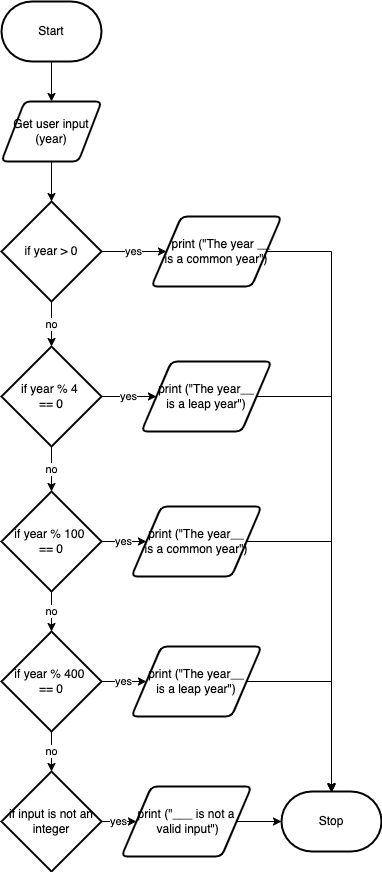

The diagram above was exported from draw.io. Its source (the exported page's mxGraphModel, read from the mxfile embedded in the PNG):
<mxGraphModel dx="496" dy="231" grid="1" gridSize="10" guides="1" tooltips="1" connect="1" arrows="1" fold="1" page="1" pageScale="1" pageWidth="827" pageHeight="1169" math="0" shadow="0">
  <root>
    <mxCell id="0" />
    <mxCell id="1" parent="0" />
    <mxCell id="4" style="edgeStyle=none;html=1;exitX=0.5;exitY=1;exitDx=0;exitDy=0;exitPerimeter=0;entryX=0.5;entryY=0;entryDx=0;entryDy=0;" parent="1" source="2" target="3" edge="1">
      <mxGeometry relative="1" as="geometry" />
    </mxCell>
    <mxCell id="2" value="Start" style="strokeWidth=2;html=1;shape=mxgraph.flowchart.terminator;whiteSpace=wrap;" parent="1" vertex="1">
      <mxGeometry x="360" y="170" width="100" height="60" as="geometry" />
    </mxCell>
    <mxCell id="6" style="edgeStyle=none;html=1;exitX=0.5;exitY=1;exitDx=0;exitDy=0;entryX=0.5;entryY=0;entryDx=0;entryDy=0;entryPerimeter=0;" parent="1" source="3" target="5" edge="1">
      <mxGeometry relative="1" as="geometry" />
    </mxCell>
    <mxCell id="3" value="Get user input (year)" style="shape=parallelogram;html=1;strokeWidth=2;perimeter=parallelogramPerimeter;whiteSpace=wrap;rounded=1;arcSize=12;size=0.23;" parent="1" vertex="1">
      <mxGeometry x="360" y="270" width="100" height="60" as="geometry" />
    </mxCell>
    <mxCell id="8" value="yes" style="edgeStyle=none;html=1;exitX=1;exitY=0.5;exitDx=0;exitDy=0;exitPerimeter=0;entryX=0;entryY=0.5;entryDx=0;entryDy=0;" parent="1" source="5" target="7" edge="1">
      <mxGeometry relative="1" as="geometry" />
    </mxCell>
    <mxCell id="13" value="no" style="edgeStyle=none;html=1;exitX=0.5;exitY=1;exitDx=0;exitDy=0;exitPerimeter=0;entryX=0.5;entryY=0;entryDx=0;entryDy=0;entryPerimeter=0;" edge="1" parent="1" source="5" target="11">
      <mxGeometry relative="1" as="geometry" />
    </mxCell>
    <mxCell id="5" value="if year &amp;gt; 0" style="strokeWidth=2;html=1;shape=mxgraph.flowchart.decision;whiteSpace=wrap;" parent="1" vertex="1">
      <mxGeometry x="360" y="370" width="100" height="100" as="geometry" />
    </mxCell>
    <mxCell id="33" style="edgeStyle=orthogonalEdgeStyle;rounded=0;html=1;exitX=1;exitY=0.5;exitDx=0;exitDy=0;entryX=0.5;entryY=0;entryDx=0;entryDy=0;entryPerimeter=0;" edge="1" parent="1" source="7" target="31">
      <mxGeometry relative="1" as="geometry">
        <Array as="points">
          <mxPoint x="690" y="420" />
        </Array>
      </mxGeometry>
    </mxCell>
    <mxCell id="7" value="&amp;nbsp; &amp;nbsp; print (&quot;The year __ &lt;br&gt;is a common year&quot;)" style="shape=parallelogram;html=1;strokeWidth=2;perimeter=parallelogramPerimeter;whiteSpace=wrap;rounded=1;arcSize=12;size=0.23;" parent="1" vertex="1">
      <mxGeometry x="510" y="385" width="130" height="70" as="geometry" />
    </mxCell>
    <mxCell id="34" style="edgeStyle=orthogonalEdgeStyle;rounded=0;html=1;exitX=1;exitY=0.5;exitDx=0;exitDy=0;" edge="1" parent="1" source="10">
      <mxGeometry relative="1" as="geometry">
        <mxPoint x="690" y="961" as="targetPoint" />
      </mxGeometry>
    </mxCell>
    <mxCell id="10" value="print (&quot;The year__&lt;br&gt;is a leap year&quot;)" style="shape=parallelogram;html=1;strokeWidth=2;perimeter=parallelogramPerimeter;whiteSpace=wrap;rounded=1;arcSize=12;size=0.23;" parent="1" vertex="1">
      <mxGeometry x="500" y="530" width="130" height="70" as="geometry" />
    </mxCell>
    <mxCell id="12" value="yes" style="edgeStyle=none;html=1;exitX=1;exitY=0.5;exitDx=0;exitDy=0;exitPerimeter=0;entryX=0;entryY=0.5;entryDx=0;entryDy=0;" edge="1" parent="1" source="11" target="10">
      <mxGeometry relative="1" as="geometry" />
    </mxCell>
    <mxCell id="15" value="no" style="edgeStyle=none;html=1;exitX=0.5;exitY=1;exitDx=0;exitDy=0;exitPerimeter=0;entryX=0.5;entryY=0;entryDx=0;entryDy=0;entryPerimeter=0;" edge="1" parent="1" source="11" target="14">
      <mxGeometry relative="1" as="geometry" />
    </mxCell>
    <mxCell id="11" value="if year % 4&amp;nbsp;&lt;br&gt;== 0" style="strokeWidth=2;html=1;shape=mxgraph.flowchart.decision;whiteSpace=wrap;" parent="1" vertex="1">
      <mxGeometry x="360" y="515" width="100" height="100" as="geometry" />
    </mxCell>
    <mxCell id="17" value="yes" style="edgeStyle=none;html=1;exitX=1;exitY=0.5;exitDx=0;exitDy=0;exitPerimeter=0;entryX=0;entryY=0.5;entryDx=0;entryDy=0;" edge="1" parent="1" source="14" target="16">
      <mxGeometry relative="1" as="geometry" />
    </mxCell>
    <mxCell id="19" value="no" style="edgeStyle=none;html=1;exitX=0.5;exitY=1;exitDx=0;exitDy=0;exitPerimeter=0;entryX=0.5;entryY=0;entryDx=0;entryDy=0;entryPerimeter=0;" edge="1" parent="1" source="14" target="18">
      <mxGeometry relative="1" as="geometry" />
    </mxCell>
    <mxCell id="14" value="if year % 100&amp;nbsp;&lt;br&gt;== 0" style="strokeWidth=2;html=1;shape=mxgraph.flowchart.decision;whiteSpace=wrap;" vertex="1" parent="1">
      <mxGeometry x="360" y="660" width="100" height="100" as="geometry" />
    </mxCell>
    <mxCell id="35" style="edgeStyle=orthogonalEdgeStyle;rounded=0;html=1;exitX=1;exitY=0.5;exitDx=0;exitDy=0;" edge="1" parent="1" source="16">
      <mxGeometry relative="1" as="geometry">
        <mxPoint x="690" y="961" as="targetPoint" />
      </mxGeometry>
    </mxCell>
    <mxCell id="16" value="print (&quot;The year__&lt;br&gt;is a common year&quot;)" style="shape=parallelogram;html=1;strokeWidth=2;perimeter=parallelogramPerimeter;whiteSpace=wrap;rounded=1;arcSize=12;size=0.23;" vertex="1" parent="1">
      <mxGeometry x="490" y="675" width="130" height="70" as="geometry" />
    </mxCell>
    <mxCell id="21" value="yes" style="edgeStyle=none;html=1;exitX=1;exitY=0.5;exitDx=0;exitDy=0;exitPerimeter=0;entryX=0;entryY=0.5;entryDx=0;entryDy=0;" edge="1" parent="1" source="18" target="20">
      <mxGeometry relative="1" as="geometry" />
    </mxCell>
    <mxCell id="28" value="no" style="edgeStyle=orthogonalEdgeStyle;rounded=0;html=1;exitX=0.5;exitY=1;exitDx=0;exitDy=0;exitPerimeter=0;entryX=0.5;entryY=0;entryDx=0;entryDy=0;entryPerimeter=0;" edge="1" parent="1" source="18" target="27">
      <mxGeometry relative="1" as="geometry" />
    </mxCell>
    <mxCell id="18" value="if year % 400&amp;nbsp;&lt;br&gt;== 0" style="strokeWidth=2;html=1;shape=mxgraph.flowchart.decision;whiteSpace=wrap;" vertex="1" parent="1">
      <mxGeometry x="360" y="800" width="100" height="100" as="geometry" />
    </mxCell>
    <mxCell id="36" style="edgeStyle=orthogonalEdgeStyle;rounded=0;html=1;exitX=1;exitY=0.5;exitDx=0;exitDy=0;" edge="1" parent="1" source="20">
      <mxGeometry relative="1" as="geometry">
        <mxPoint x="690" y="960" as="targetPoint" />
      </mxGeometry>
    </mxCell>
    <mxCell id="20" value="print (&quot;The year__&lt;br&gt;is a leap year&quot;)" style="shape=parallelogram;html=1;strokeWidth=2;perimeter=parallelogramPerimeter;whiteSpace=wrap;rounded=1;arcSize=12;size=0.23;" vertex="1" parent="1">
      <mxGeometry x="490" y="815" width="130" height="70" as="geometry" />
    </mxCell>
    <mxCell id="30" value="yes" style="edgeStyle=orthogonalEdgeStyle;rounded=0;html=1;exitX=1;exitY=0.5;exitDx=0;exitDy=0;exitPerimeter=0;entryX=0;entryY=0.5;entryDx=0;entryDy=0;" edge="1" parent="1" source="27" target="29">
      <mxGeometry relative="1" as="geometry" />
    </mxCell>
    <mxCell id="27" value="if input is not an integer" style="strokeWidth=2;html=1;shape=mxgraph.flowchart.decision;whiteSpace=wrap;" vertex="1" parent="1">
      <mxGeometry x="360" y="940" width="100" height="100" as="geometry" />
    </mxCell>
    <mxCell id="32" style="edgeStyle=orthogonalEdgeStyle;rounded=0;html=1;exitX=1;exitY=0.5;exitDx=0;exitDy=0;entryX=0;entryY=0.5;entryDx=0;entryDy=0;entryPerimeter=0;" edge="1" parent="1" source="29" target="31">
      <mxGeometry relative="1" as="geometry" />
    </mxCell>
    <mxCell id="29" value="print (&quot;___ is not a&lt;br&gt;&amp;nbsp;valid input&quot;)" style="shape=parallelogram;html=1;strokeWidth=2;perimeter=parallelogramPerimeter;whiteSpace=wrap;rounded=1;arcSize=12;size=0.23;" vertex="1" parent="1">
      <mxGeometry x="480" y="955" width="130" height="70" as="geometry" />
    </mxCell>
    <mxCell id="31" value="Stop" style="strokeWidth=2;html=1;shape=mxgraph.flowchart.terminator;whiteSpace=wrap;" vertex="1" parent="1">
      <mxGeometry x="640" y="960" width="100" height="60" as="geometry" />
    </mxCell>
  </root>
</mxGraphModel>